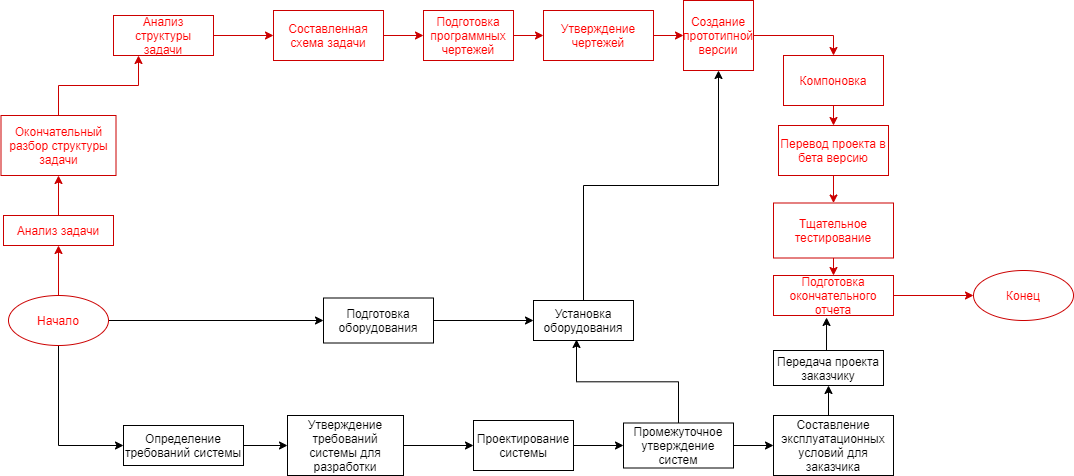

The diagram above was exported from draw.io. Its source (the exported page's mxGraphModel, read from the mxfile embedded in the PNG):
<mxGraphModel dx="868" dy="1629" grid="1" gridSize="10" guides="1" tooltips="1" connect="1" arrows="1" fold="1" page="1" pageScale="1" pageWidth="827" pageHeight="1169" math="0" shadow="0">
  <root>
    <mxCell id="0" />
    <mxCell id="1" parent="0" />
    <mxCell id="n8hCSgrP8Bxa_w429LeH-7" style="edgeStyle=orthogonalEdgeStyle;rounded=0;orthogonalLoop=1;jettySize=auto;html=1;exitX=0.5;exitY=0;exitDx=0;exitDy=0;entryX=0.5;entryY=1;entryDx=0;entryDy=0;fontColor=#FF0000;strokeColor=#CC0000;" edge="1" parent="1" source="n8hCSgrP8Bxa_w429LeH-1" target="n8hCSgrP8Bxa_w429LeH-3">
      <mxGeometry relative="1" as="geometry" />
    </mxCell>
    <mxCell id="n8hCSgrP8Bxa_w429LeH-28" style="edgeStyle=orthogonalEdgeStyle;rounded=0;orthogonalLoop=1;jettySize=auto;html=1;exitX=0.5;exitY=1;exitDx=0;exitDy=0;entryX=0;entryY=0.5;entryDx=0;entryDy=0;fontColor=#000000;" edge="1" parent="1" source="n8hCSgrP8Bxa_w429LeH-1" target="n8hCSgrP8Bxa_w429LeH-27">
      <mxGeometry relative="1" as="geometry" />
    </mxCell>
    <mxCell id="n8hCSgrP8Bxa_w429LeH-37" style="edgeStyle=orthogonalEdgeStyle;rounded=0;orthogonalLoop=1;jettySize=auto;html=1;exitX=1;exitY=0.5;exitDx=0;exitDy=0;entryX=0;entryY=0.5;entryDx=0;entryDy=0;strokeColor=#000000;fontColor=#000000;" edge="1" parent="1" source="n8hCSgrP8Bxa_w429LeH-1" target="n8hCSgrP8Bxa_w429LeH-35">
      <mxGeometry relative="1" as="geometry" />
    </mxCell>
    <mxCell id="n8hCSgrP8Bxa_w429LeH-1" value="Начало" style="ellipse;whiteSpace=wrap;html=1;fontColor=#FF0000;strokeColor=#CC0000;" vertex="1" parent="1">
      <mxGeometry x="25" y="180" width="100" height="50" as="geometry" />
    </mxCell>
    <mxCell id="n8hCSgrP8Bxa_w429LeH-2" value="Конец" style="ellipse;whiteSpace=wrap;html=1;fontColor=#FF0000;strokeColor=#CC0000;" vertex="1" parent="1">
      <mxGeometry x="990" y="155" width="100" height="50" as="geometry" />
    </mxCell>
    <mxCell id="n8hCSgrP8Bxa_w429LeH-8" style="edgeStyle=orthogonalEdgeStyle;rounded=0;orthogonalLoop=1;jettySize=auto;html=1;exitX=0.5;exitY=0;exitDx=0;exitDy=0;entryX=0.5;entryY=1;entryDx=0;entryDy=0;strokeColor=#CC0000;fontColor=#FF0000;" edge="1" parent="1" source="n8hCSgrP8Bxa_w429LeH-3" target="n8hCSgrP8Bxa_w429LeH-4">
      <mxGeometry relative="1" as="geometry" />
    </mxCell>
    <mxCell id="n8hCSgrP8Bxa_w429LeH-3" value="Анализ задачи" style="rounded=0;whiteSpace=wrap;html=1;strokeColor=#CC0000;fontColor=#FF0000;" vertex="1" parent="1">
      <mxGeometry x="20" y="100" width="110" height="30" as="geometry" />
    </mxCell>
    <mxCell id="n8hCSgrP8Bxa_w429LeH-9" style="edgeStyle=orthogonalEdgeStyle;rounded=0;orthogonalLoop=1;jettySize=auto;html=1;exitX=0.5;exitY=0;exitDx=0;exitDy=0;entryX=0.25;entryY=1;entryDx=0;entryDy=0;strokeColor=#CC0000;fontColor=#FF0000;" edge="1" parent="1" source="n8hCSgrP8Bxa_w429LeH-4" target="n8hCSgrP8Bxa_w429LeH-5">
      <mxGeometry relative="1" as="geometry">
        <Array as="points">
          <mxPoint x="75" y="-30" />
          <mxPoint x="155" y="-30" />
        </Array>
      </mxGeometry>
    </mxCell>
    <mxCell id="n8hCSgrP8Bxa_w429LeH-4" value="Окончательный разбор структуры задачи" style="rounded=0;whiteSpace=wrap;html=1;fontFamily=Helvetica;fontSize=12;fontColor=#FF0000;align=center;strokeColor=#CC0000;fillColor=#ffffff;" vertex="1" parent="1">
      <mxGeometry x="17.5" width="115" height="60" as="geometry" />
    </mxCell>
    <mxCell id="n8hCSgrP8Bxa_w429LeH-10" style="edgeStyle=orthogonalEdgeStyle;rounded=0;orthogonalLoop=1;jettySize=auto;html=1;exitX=1;exitY=0.5;exitDx=0;exitDy=0;entryX=0;entryY=0.5;entryDx=0;entryDy=0;strokeColor=#CC0000;fontColor=#FF0000;" edge="1" parent="1" source="n8hCSgrP8Bxa_w429LeH-5" target="n8hCSgrP8Bxa_w429LeH-6">
      <mxGeometry relative="1" as="geometry" />
    </mxCell>
    <mxCell id="n8hCSgrP8Bxa_w429LeH-5" value="Анализ структуры задачи" style="rounded=0;whiteSpace=wrap;html=1;strokeColor=#CC0000;fillColor=#ffffff;fontColor=#FF0000;" vertex="1" parent="1">
      <mxGeometry x="130" y="-100" width="100" height="40" as="geometry" />
    </mxCell>
    <mxCell id="n8hCSgrP8Bxa_w429LeH-12" style="edgeStyle=orthogonalEdgeStyle;rounded=0;orthogonalLoop=1;jettySize=auto;html=1;exitX=1;exitY=0.5;exitDx=0;exitDy=0;entryX=0;entryY=0.5;entryDx=0;entryDy=0;strokeColor=#CC0000;fontColor=#FF0000;" edge="1" parent="1" source="n8hCSgrP8Bxa_w429LeH-6" target="n8hCSgrP8Bxa_w429LeH-11">
      <mxGeometry relative="1" as="geometry" />
    </mxCell>
    <mxCell id="n8hCSgrP8Bxa_w429LeH-6" value="Составленная схема задачи" style="rounded=0;whiteSpace=wrap;html=1;fontFamily=Helvetica;fontSize=12;fontColor=#FF0000;align=center;strokeColor=#CC0000;fillColor=#ffffff;" vertex="1" parent="1">
      <mxGeometry x="290" y="-105" width="110" height="50" as="geometry" />
    </mxCell>
    <mxCell id="n8hCSgrP8Bxa_w429LeH-14" style="edgeStyle=orthogonalEdgeStyle;rounded=0;orthogonalLoop=1;jettySize=auto;html=1;exitX=1;exitY=0.5;exitDx=0;exitDy=0;entryX=0;entryY=0.5;entryDx=0;entryDy=0;strokeColor=#CC0000;fontColor=#FF0000;" edge="1" parent="1" source="n8hCSgrP8Bxa_w429LeH-11" target="n8hCSgrP8Bxa_w429LeH-13">
      <mxGeometry relative="1" as="geometry" />
    </mxCell>
    <mxCell id="n8hCSgrP8Bxa_w429LeH-11" value="Подготовка программных чертежей" style="rounded=0;whiteSpace=wrap;html=1;fontFamily=Helvetica;fontSize=12;fontColor=#FF0000;align=center;strokeColor=#CC0000;fillColor=#ffffff;" vertex="1" parent="1">
      <mxGeometry x="440" y="-105" width="90" height="50" as="geometry" />
    </mxCell>
    <mxCell id="n8hCSgrP8Bxa_w429LeH-16" style="edgeStyle=orthogonalEdgeStyle;rounded=0;orthogonalLoop=1;jettySize=auto;html=1;exitX=1;exitY=0.5;exitDx=0;exitDy=0;entryX=0;entryY=0.5;entryDx=0;entryDy=0;strokeColor=#CC0000;fontColor=#FF0000;" edge="1" parent="1" source="n8hCSgrP8Bxa_w429LeH-13" target="n8hCSgrP8Bxa_w429LeH-15">
      <mxGeometry relative="1" as="geometry" />
    </mxCell>
    <mxCell id="n8hCSgrP8Bxa_w429LeH-13" value="Утверждение чертежей" style="rounded=0;whiteSpace=wrap;html=1;fontFamily=Helvetica;fontSize=12;fontColor=#FF0000;align=center;strokeColor=#CC0000;fillColor=#ffffff;" vertex="1" parent="1">
      <mxGeometry x="560" y="-105" width="110" height="50" as="geometry" />
    </mxCell>
    <mxCell id="n8hCSgrP8Bxa_w429LeH-18" style="edgeStyle=orthogonalEdgeStyle;rounded=0;orthogonalLoop=1;jettySize=auto;html=1;exitX=1;exitY=0.5;exitDx=0;exitDy=0;entryX=0.5;entryY=0;entryDx=0;entryDy=0;strokeColor=#CC0000;fontColor=#FF0000;" edge="1" parent="1" source="n8hCSgrP8Bxa_w429LeH-15" target="n8hCSgrP8Bxa_w429LeH-17">
      <mxGeometry relative="1" as="geometry" />
    </mxCell>
    <mxCell id="n8hCSgrP8Bxa_w429LeH-15" value="Создание прототипной версии" style="whiteSpace=wrap;html=1;aspect=fixed;strokeColor=#CC0000;fillColor=#ffffff;fontColor=#FF0000;" vertex="1" parent="1">
      <mxGeometry x="700" y="-115" width="70" height="70" as="geometry" />
    </mxCell>
    <mxCell id="n8hCSgrP8Bxa_w429LeH-20" style="edgeStyle=orthogonalEdgeStyle;rounded=0;orthogonalLoop=1;jettySize=auto;html=1;exitX=0.5;exitY=1;exitDx=0;exitDy=0;entryX=0.5;entryY=0;entryDx=0;entryDy=0;strokeColor=#CC0000;fontColor=#FF0000;" edge="1" parent="1" source="n8hCSgrP8Bxa_w429LeH-17" target="n8hCSgrP8Bxa_w429LeH-19">
      <mxGeometry relative="1" as="geometry" />
    </mxCell>
    <mxCell id="n8hCSgrP8Bxa_w429LeH-17" value="Компоновка" style="rounded=0;whiteSpace=wrap;html=1;fontFamily=Helvetica;fontSize=12;fontColor=#FF0000;align=center;strokeColor=#CC0000;fillColor=#ffffff;" vertex="1" parent="1">
      <mxGeometry x="800" y="-60" width="100" height="50" as="geometry" />
    </mxCell>
    <mxCell id="n8hCSgrP8Bxa_w429LeH-22" style="edgeStyle=orthogonalEdgeStyle;rounded=0;orthogonalLoop=1;jettySize=auto;html=1;exitX=0.5;exitY=1;exitDx=0;exitDy=0;entryX=0.5;entryY=0;entryDx=0;entryDy=0;strokeColor=#CC0000;fontColor=#FF0000;" edge="1" parent="1" source="n8hCSgrP8Bxa_w429LeH-19" target="n8hCSgrP8Bxa_w429LeH-21">
      <mxGeometry relative="1" as="geometry" />
    </mxCell>
    <mxCell id="n8hCSgrP8Bxa_w429LeH-19" value="Перевод проекта в бета версию" style="rounded=0;whiteSpace=wrap;html=1;strokeColor=#CC0000;fillColor=#ffffff;fontColor=#FF0000;" vertex="1" parent="1">
      <mxGeometry x="795" y="10" width="110" height="50" as="geometry" />
    </mxCell>
    <mxCell id="n8hCSgrP8Bxa_w429LeH-25" style="edgeStyle=orthogonalEdgeStyle;rounded=0;orthogonalLoop=1;jettySize=auto;html=1;exitX=0.5;exitY=1;exitDx=0;exitDy=0;entryX=0.5;entryY=0;entryDx=0;entryDy=0;strokeColor=#CC0000;fontColor=#FF0000;" edge="1" parent="1" source="n8hCSgrP8Bxa_w429LeH-21" target="n8hCSgrP8Bxa_w429LeH-24">
      <mxGeometry relative="1" as="geometry" />
    </mxCell>
    <mxCell id="n8hCSgrP8Bxa_w429LeH-21" value="Тщательное тестирование" style="rounded=0;whiteSpace=wrap;html=1;fontFamily=Helvetica;fontSize=12;fontColor=#FF0000;align=center;strokeColor=#CC0000;fillColor=#ffffff;" vertex="1" parent="1">
      <mxGeometry x="790" y="87.5" width="120" height="55" as="geometry" />
    </mxCell>
    <mxCell id="n8hCSgrP8Bxa_w429LeH-26" style="edgeStyle=orthogonalEdgeStyle;rounded=0;orthogonalLoop=1;jettySize=auto;html=1;exitX=1;exitY=0.5;exitDx=0;exitDy=0;entryX=0;entryY=0.5;entryDx=0;entryDy=0;strokeColor=#CC0000;fontColor=#FF0000;" edge="1" parent="1" source="n8hCSgrP8Bxa_w429LeH-24" target="n8hCSgrP8Bxa_w429LeH-2">
      <mxGeometry relative="1" as="geometry" />
    </mxCell>
    <mxCell id="n8hCSgrP8Bxa_w429LeH-24" value="Подготовка окончательного отчета" style="rounded=0;whiteSpace=wrap;html=1;strokeColor=#CC0000;fillColor=#ffffff;fontColor=#FF0000;" vertex="1" parent="1">
      <mxGeometry x="790" y="160" width="120" height="40" as="geometry" />
    </mxCell>
    <mxCell id="n8hCSgrP8Bxa_w429LeH-31" style="edgeStyle=orthogonalEdgeStyle;rounded=0;orthogonalLoop=1;jettySize=auto;html=1;exitX=1;exitY=0.5;exitDx=0;exitDy=0;entryX=0;entryY=0.5;entryDx=0;entryDy=0;strokeColor=#000000;fontColor=#000000;" edge="1" parent="1" source="n8hCSgrP8Bxa_w429LeH-27" target="n8hCSgrP8Bxa_w429LeH-29">
      <mxGeometry relative="1" as="geometry" />
    </mxCell>
    <mxCell id="n8hCSgrP8Bxa_w429LeH-27" value="Определение требований системы" style="rounded=0;whiteSpace=wrap;html=1;fillColor=#ffffff;" vertex="1" parent="1">
      <mxGeometry x="140" y="310" width="120" height="40" as="geometry" />
    </mxCell>
    <mxCell id="n8hCSgrP8Bxa_w429LeH-33" style="edgeStyle=orthogonalEdgeStyle;rounded=0;orthogonalLoop=1;jettySize=auto;html=1;exitX=1;exitY=0.5;exitDx=0;exitDy=0;entryX=0;entryY=0.5;entryDx=0;entryDy=0;strokeColor=#000000;fontColor=#000000;" edge="1" parent="1" source="n8hCSgrP8Bxa_w429LeH-29" target="n8hCSgrP8Bxa_w429LeH-32">
      <mxGeometry relative="1" as="geometry" />
    </mxCell>
    <mxCell id="n8hCSgrP8Bxa_w429LeH-29" value="Утверждение требований системы для разработки" style="rounded=0;whiteSpace=wrap;html=1;fontFamily=Helvetica;fontSize=12;fontColor=#000000;align=center;strokeColor=#000000;fillColor=#ffffff;" vertex="1" parent="1">
      <mxGeometry x="304" y="300" width="116" height="60" as="geometry" />
    </mxCell>
    <mxCell id="n8hCSgrP8Bxa_w429LeH-43" style="edgeStyle=orthogonalEdgeStyle;rounded=0;orthogonalLoop=1;jettySize=auto;html=1;exitX=1;exitY=0.5;exitDx=0;exitDy=0;entryX=0;entryY=0.5;entryDx=0;entryDy=0;strokeColor=#000000;fontColor=#000000;" edge="1" parent="1" source="n8hCSgrP8Bxa_w429LeH-32" target="n8hCSgrP8Bxa_w429LeH-41">
      <mxGeometry relative="1" as="geometry" />
    </mxCell>
    <mxCell id="n8hCSgrP8Bxa_w429LeH-32" value="Проектирование системы" style="rounded=0;whiteSpace=wrap;html=1;strokeColor=#000000;fillColor=#ffffff;fontColor=#000000;" vertex="1" parent="1">
      <mxGeometry x="490" y="305" width="100" height="50" as="geometry" />
    </mxCell>
    <mxCell id="n8hCSgrP8Bxa_w429LeH-40" style="edgeStyle=orthogonalEdgeStyle;rounded=0;orthogonalLoop=1;jettySize=auto;html=1;exitX=0.5;exitY=0;exitDx=0;exitDy=0;entryX=0.442;entryY=1.05;entryDx=0;entryDy=0;entryPerimeter=0;strokeColor=#000000;fontColor=#000000;" edge="1" parent="1" source="n8hCSgrP8Bxa_w429LeH-34" target="n8hCSgrP8Bxa_w429LeH-24">
      <mxGeometry relative="1" as="geometry" />
    </mxCell>
    <mxCell id="n8hCSgrP8Bxa_w429LeH-34" value="Передача проекта заказчику" style="rounded=0;whiteSpace=wrap;html=1;strokeColor=#000000;fillColor=#ffffff;fontColor=#000000;" vertex="1" parent="1">
      <mxGeometry x="790" y="235" width="110" height="35" as="geometry" />
    </mxCell>
    <mxCell id="n8hCSgrP8Bxa_w429LeH-38" style="edgeStyle=orthogonalEdgeStyle;rounded=0;orthogonalLoop=1;jettySize=auto;html=1;exitX=1;exitY=0.5;exitDx=0;exitDy=0;entryX=0;entryY=0.5;entryDx=0;entryDy=0;strokeColor=#000000;fontColor=#000000;" edge="1" parent="1" source="n8hCSgrP8Bxa_w429LeH-35" target="n8hCSgrP8Bxa_w429LeH-36">
      <mxGeometry relative="1" as="geometry" />
    </mxCell>
    <mxCell id="n8hCSgrP8Bxa_w429LeH-35" value="Подготовка оборудования" style="rounded=0;whiteSpace=wrap;html=1;strokeColor=#000000;fillColor=#ffffff;fontColor=#000000;" vertex="1" parent="1">
      <mxGeometry x="340" y="182.5" width="110" height="45" as="geometry" />
    </mxCell>
    <mxCell id="n8hCSgrP8Bxa_w429LeH-39" style="edgeStyle=orthogonalEdgeStyle;rounded=0;orthogonalLoop=1;jettySize=auto;html=1;exitX=0.5;exitY=0;exitDx=0;exitDy=0;entryX=0.5;entryY=1;entryDx=0;entryDy=0;strokeColor=#000000;fontColor=#000000;" edge="1" parent="1" source="n8hCSgrP8Bxa_w429LeH-36" target="n8hCSgrP8Bxa_w429LeH-15">
      <mxGeometry relative="1" as="geometry" />
    </mxCell>
    <mxCell id="n8hCSgrP8Bxa_w429LeH-36" value="Установка оборудования" style="rounded=0;whiteSpace=wrap;html=1;strokeColor=#000000;fillColor=#ffffff;fontColor=#000000;" vertex="1" parent="1">
      <mxGeometry x="550" y="185" width="100" height="40" as="geometry" />
    </mxCell>
    <mxCell id="n8hCSgrP8Bxa_w429LeH-44" style="edgeStyle=orthogonalEdgeStyle;rounded=0;orthogonalLoop=1;jettySize=auto;html=1;exitX=0.5;exitY=0;exitDx=0;exitDy=0;entryX=0.43;entryY=0.975;entryDx=0;entryDy=0;entryPerimeter=0;strokeColor=#000000;fontColor=#000000;" edge="1" parent="1" source="n8hCSgrP8Bxa_w429LeH-41" target="n8hCSgrP8Bxa_w429LeH-36">
      <mxGeometry relative="1" as="geometry" />
    </mxCell>
    <mxCell id="n8hCSgrP8Bxa_w429LeH-45" style="edgeStyle=orthogonalEdgeStyle;rounded=0;orthogonalLoop=1;jettySize=auto;html=1;exitX=1;exitY=0.5;exitDx=0;exitDy=0;strokeColor=#000000;fontColor=#000000;" edge="1" parent="1" source="n8hCSgrP8Bxa_w429LeH-41" target="n8hCSgrP8Bxa_w429LeH-42">
      <mxGeometry relative="1" as="geometry" />
    </mxCell>
    <mxCell id="n8hCSgrP8Bxa_w429LeH-41" value="Промежуточное утверждение систем" style="rounded=0;whiteSpace=wrap;html=1;strokeColor=#000000;fillColor=#ffffff;fontColor=#000000;" vertex="1" parent="1">
      <mxGeometry x="640" y="307.5" width="110" height="45" as="geometry" />
    </mxCell>
    <mxCell id="n8hCSgrP8Bxa_w429LeH-46" style="edgeStyle=orthogonalEdgeStyle;rounded=0;orthogonalLoop=1;jettySize=auto;html=1;exitX=0.5;exitY=0;exitDx=0;exitDy=0;entryX=0.5;entryY=1;entryDx=0;entryDy=0;strokeColor=#000000;fontColor=#000000;" edge="1" parent="1" source="n8hCSgrP8Bxa_w429LeH-42" target="n8hCSgrP8Bxa_w429LeH-34">
      <mxGeometry relative="1" as="geometry" />
    </mxCell>
    <mxCell id="n8hCSgrP8Bxa_w429LeH-42" value="Составление эксплуатационных условий для заказчика" style="rounded=0;whiteSpace=wrap;html=1;strokeColor=#000000;fillColor=#ffffff;fontColor=#000000;" vertex="1" parent="1">
      <mxGeometry x="790" y="300" width="120" height="60" as="geometry" />
    </mxCell>
  </root>
</mxGraphModel>